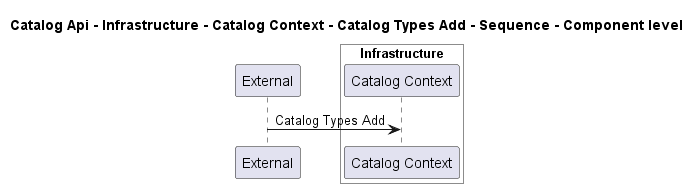

The diagram above was rendered by PlantUML. Its source (embedded in the PNG):
@startuml
!pragma layout smetana

title Catalog Api - Infrastructure - Catalog Context - Catalog Types Add - Sequence - Component level

participant "External" as C4InterFlow.SoftwareSystems.ExternalSystem

box "Catalog Api" #White
    
box "Infrastructure" #White
    participant "Catalog Context" as dotnet.eShop.Architecture.SoftwareSystems.CatalogApi.Containers.Infrastructure.Components.CatalogContext
end box

end box


C4InterFlow.SoftwareSystems.ExternalSystem -> dotnet.eShop.Architecture.SoftwareSystems.CatalogApi.Containers.Infrastructure.Components.CatalogContext : Catalog Types Add


@enduml